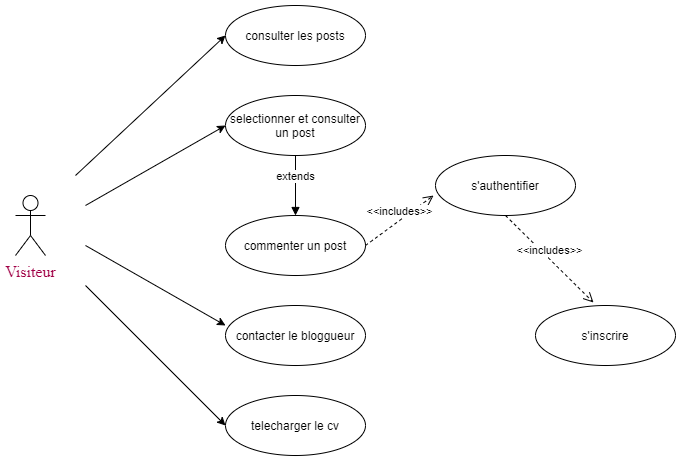

The diagram above was exported from draw.io. Its source (the exported page's mxGraphModel, read from the mxfile embedded in the PNG):
<mxGraphModel dx="1422" dy="705" grid="0" gridSize="10" guides="1" tooltips="1" connect="1" arrows="1" fold="1" page="1" pageScale="1" pageWidth="1654" pageHeight="1169" math="0" shadow="0">
  <root>
    <mxCell id="0" />
    <mxCell id="1" parent="0" />
    <mxCell id="uEav06V3Z1P__Ik-rmHD-1" value="&lt;div&gt;&lt;font color=&quot;#a00045&quot; face=&quot;Montserrat&quot;&gt;&lt;span style=&quot;font-size: 16px ; background-color: rgb(255 , 255 , 255)&quot;&gt;Visiteur&lt;/span&gt;&lt;/font&gt;&lt;/div&gt;" style="shape=umlActor;verticalLabelPosition=bottom;verticalAlign=top;html=1;" parent="1" vertex="1">
      <mxGeometry x="70" y="280" width="30" height="60" as="geometry" />
    </mxCell>
    <mxCell id="uEav06V3Z1P__Ik-rmHD-2" value="consulter les posts" style="ellipse;whiteSpace=wrap;html=1;align=center;" parent="1" vertex="1">
      <mxGeometry x="280" y="90" width="140" height="60" as="geometry" />
    </mxCell>
    <mxCell id="uEav06V3Z1P__Ik-rmHD-3" value="selectionner et consulter un post" style="ellipse;whiteSpace=wrap;html=1;align=center;" parent="1" vertex="1">
      <mxGeometry x="280" y="180" width="140" height="60" as="geometry" />
    </mxCell>
    <mxCell id="uEav06V3Z1P__Ik-rmHD-4" value="commenter un post" style="ellipse;whiteSpace=wrap;html=1;align=center;" parent="1" vertex="1">
      <mxGeometry x="280" y="300" width="140" height="60" as="geometry" />
    </mxCell>
    <mxCell id="uEav06V3Z1P__Ik-rmHD-5" value="telecharger le cv" style="ellipse;whiteSpace=wrap;html=1;align=center;" parent="1" vertex="1">
      <mxGeometry x="280" y="480" width="140" height="60" as="geometry" />
    </mxCell>
    <mxCell id="uEav06V3Z1P__Ik-rmHD-6" value="s'authentifier" style="ellipse;whiteSpace=wrap;html=1;align=center;" parent="1" vertex="1">
      <mxGeometry x="490" y="240" width="140" height="60" as="geometry" />
    </mxCell>
    <mxCell id="uEav06V3Z1P__Ik-rmHD-7" value="contacter le bloggueur" style="ellipse;whiteSpace=wrap;html=1;align=center;" parent="1" vertex="1">
      <mxGeometry x="280" y="390" width="140" height="60" as="geometry" />
    </mxCell>
    <mxCell id="OBvZgEj6x-xDtbWCdpWS-3" value="s'inscrire" style="ellipse;whiteSpace=wrap;html=1;align=center;" parent="1" vertex="1">
      <mxGeometry x="590" y="390" width="140" height="60" as="geometry" />
    </mxCell>
    <mxCell id="OBvZgEj6x-xDtbWCdpWS-4" value="" style="endArrow=classic;html=1;entryX=0;entryY=0.5;entryDx=0;entryDy=0;" parent="1" target="uEav06V3Z1P__Ik-rmHD-2" edge="1">
      <mxGeometry width="50" height="50" relative="1" as="geometry">
        <mxPoint x="130" y="260" as="sourcePoint" />
        <mxPoint x="180" y="210" as="targetPoint" />
      </mxGeometry>
    </mxCell>
    <mxCell id="OBvZgEj6x-xDtbWCdpWS-5" value="" style="endArrow=classic;html=1;entryX=0;entryY=0.5;entryDx=0;entryDy=0;" parent="1" target="uEav06V3Z1P__Ik-rmHD-3" edge="1">
      <mxGeometry width="50" height="50" relative="1" as="geometry">
        <mxPoint x="140" y="290" as="sourcePoint" />
        <mxPoint x="290" y="130" as="targetPoint" />
      </mxGeometry>
    </mxCell>
    <mxCell id="OBvZgEj6x-xDtbWCdpWS-7" value="" style="endArrow=classic;html=1;entryX=0;entryY=0.333;entryDx=0;entryDy=0;entryPerimeter=0;" parent="1" target="uEav06V3Z1P__Ik-rmHD-7" edge="1">
      <mxGeometry width="50" height="50" relative="1" as="geometry">
        <mxPoint x="140" y="330" as="sourcePoint" />
        <mxPoint x="290" y="340" as="targetPoint" />
      </mxGeometry>
    </mxCell>
    <mxCell id="OBvZgEj6x-xDtbWCdpWS-8" value="" style="endArrow=classic;html=1;entryX=0;entryY=0.5;entryDx=0;entryDy=0;" parent="1" target="uEav06V3Z1P__Ik-rmHD-5" edge="1">
      <mxGeometry width="50" height="50" relative="1" as="geometry">
        <mxPoint x="140" y="370" as="sourcePoint" />
        <mxPoint x="270" y="429.98" as="targetPoint" />
      </mxGeometry>
    </mxCell>
    <mxCell id="OBvZgEj6x-xDtbWCdpWS-10" value="&amp;lt;&amp;lt;includes&amp;gt;&amp;gt;" style="html=1;verticalAlign=bottom;endArrow=open;dashed=1;endSize=8;entryX=0.414;entryY=-0.05;entryDx=0;entryDy=0;entryPerimeter=0;exitX=0.5;exitY=1;exitDx=0;exitDy=0;" parent="1" source="uEav06V3Z1P__Ik-rmHD-6" target="OBvZgEj6x-xDtbWCdpWS-3" edge="1">
      <mxGeometry relative="1" as="geometry">
        <mxPoint x="760" y="390" as="sourcePoint" />
        <mxPoint x="680" y="390" as="targetPoint" />
      </mxGeometry>
    </mxCell>
    <mxCell id="OBvZgEj6x-xDtbWCdpWS-12" value="extends" style="html=1;verticalAlign=bottom;endArrow=block;exitX=0.5;exitY=1;exitDx=0;exitDy=0;entryX=0.5;entryY=0;entryDx=0;entryDy=0;" parent="1" source="uEav06V3Z1P__Ik-rmHD-3" target="uEav06V3Z1P__Ik-rmHD-4" edge="1">
      <mxGeometry width="80" relative="1" as="geometry">
        <mxPoint x="680" y="390" as="sourcePoint" />
        <mxPoint x="760" y="390" as="targetPoint" />
      </mxGeometry>
    </mxCell>
    <mxCell id="OBvZgEj6x-xDtbWCdpWS-13" value="&amp;lt;&amp;lt;includes&amp;gt;&amp;gt;" style="html=1;verticalAlign=bottom;endArrow=open;dashed=1;endSize=8;exitX=1;exitY=0.5;exitDx=0;exitDy=0;entryX=-0.014;entryY=0.667;entryDx=0;entryDy=0;entryPerimeter=0;" parent="1" source="uEav06V3Z1P__Ik-rmHD-4" target="uEav06V3Z1P__Ik-rmHD-6" edge="1">
      <mxGeometry relative="1" as="geometry">
        <mxPoint x="760" y="390" as="sourcePoint" />
        <mxPoint x="680" y="390" as="targetPoint" />
      </mxGeometry>
    </mxCell>
  </root>
</mxGraphModel>